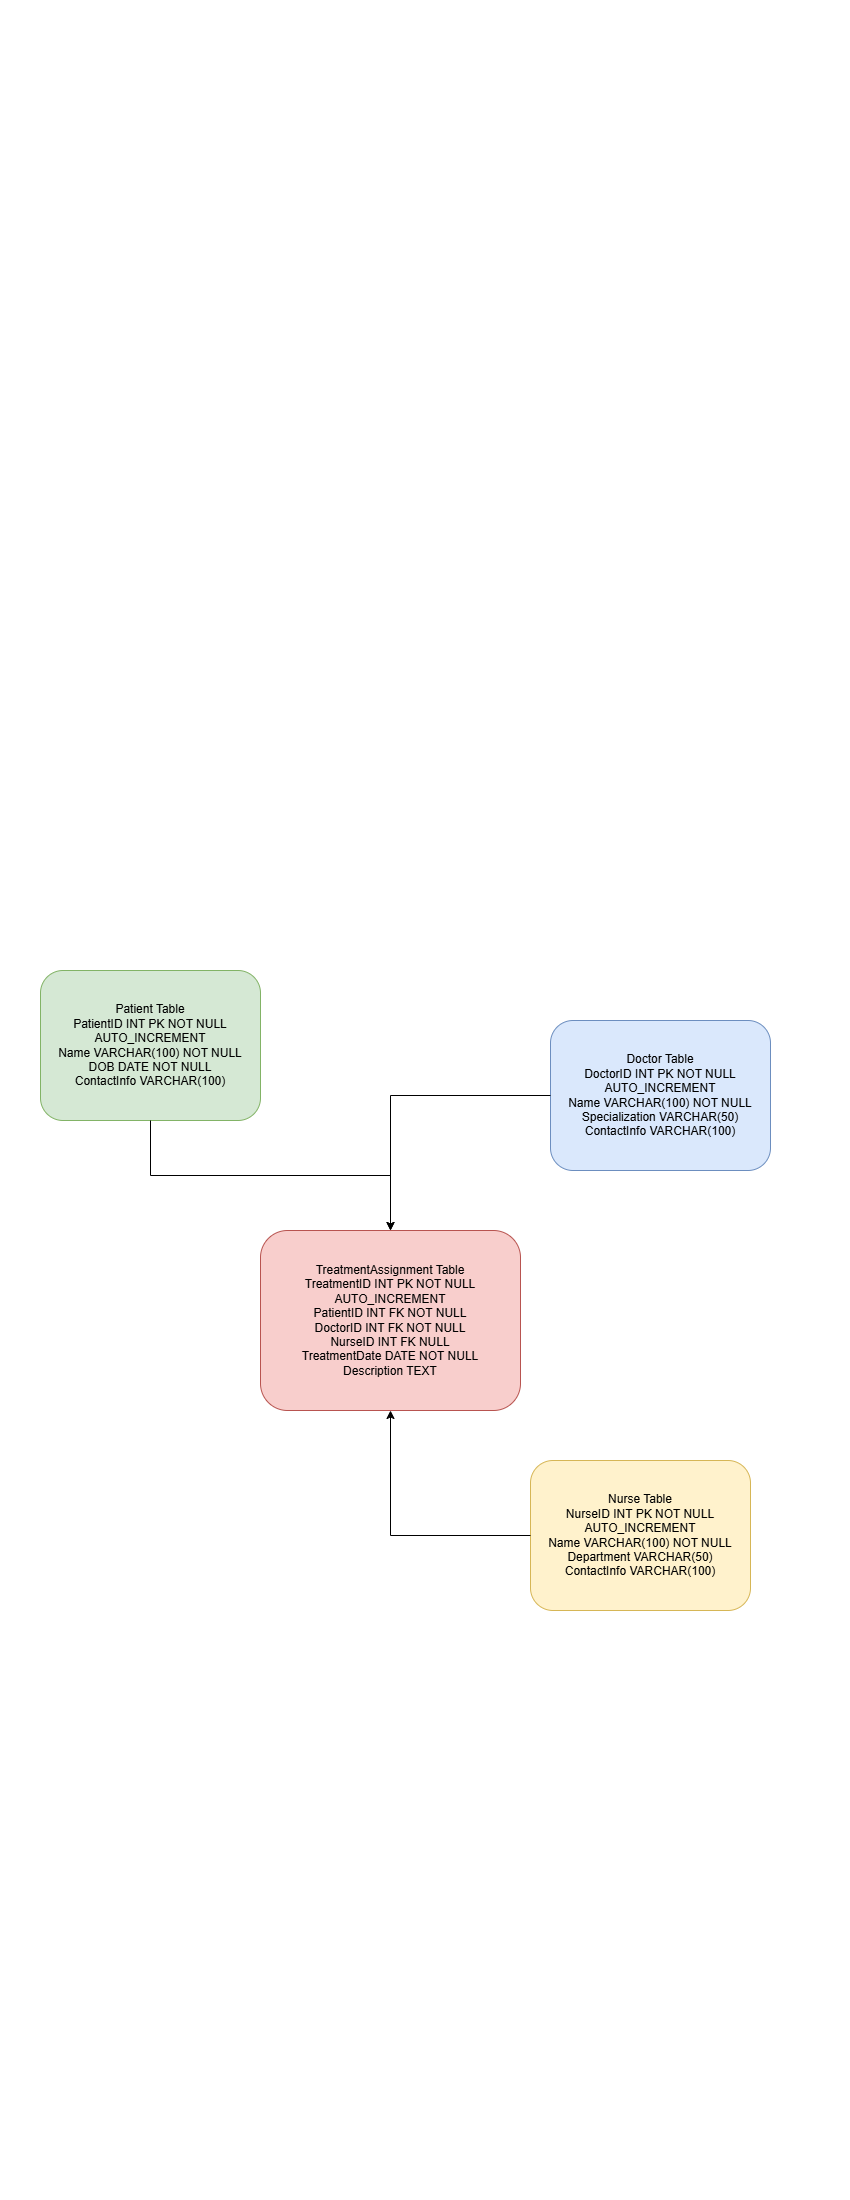

The diagram above was exported from draw.io. Its source (the exported page's mxGraphModel, read from the mxfile embedded in the PNG):
<mxGraphModel dx="786" dy="1551" grid="1" gridSize="10" guides="1" tooltips="1" connect="1" arrows="1" fold="1" page="1" pageScale="1" pageWidth="850" pageHeight="1100" math="0" shadow="0">
  <root>
    <mxCell id="0" />
    <mxCell id="1" parent="0" />
    <mxCell id="qGQtdJlKgRnDsHmVthd--1" value="Patient Table&#10;PatientID INT PK NOT NULL AUTO_INCREMENT&#10;Name VARCHAR(100) NOT NULL&#10;DOB DATE NOT NULL&#10;ContactInfo VARCHAR(100)" style="rounded=1;whiteSpace=wrap;html=1;fillColor=#d5e8d4;strokeColor=#82b366;" vertex="1" parent="1">
      <mxGeometry x="40" y="-130" width="220" height="150" as="geometry" />
    </mxCell>
    <mxCell id="qGQtdJlKgRnDsHmVthd--2" value="Doctor Table&#10;DoctorID INT PK NOT NULL AUTO_INCREMENT&#10;Name VARCHAR(100) NOT NULL&#10;Specialization VARCHAR(50)&#10;ContactInfo VARCHAR(100)" style="rounded=1;whiteSpace=wrap;html=1;fillColor=#dae8fc;strokeColor=#6c8ebf;" vertex="1" parent="1">
      <mxGeometry x="550" y="-80" width="220" height="150" as="geometry" />
    </mxCell>
    <mxCell id="qGQtdJlKgRnDsHmVthd--3" value="Nurse Table&#10;NurseID INT PK NOT NULL AUTO_INCREMENT&#10;Name VARCHAR(100) NOT NULL&#10;Department VARCHAR(50)&#10;ContactInfo VARCHAR(100)" style="rounded=1;whiteSpace=wrap;html=1;fillColor=#fff2cc;strokeColor=#d6b656;" vertex="1" parent="1">
      <mxGeometry x="530" y="360" width="220" height="150" as="geometry" />
    </mxCell>
    <mxCell id="qGQtdJlKgRnDsHmVthd--4" value="TreatmentAssignment Table&#10;TreatmentID INT PK NOT NULL AUTO_INCREMENT&#10;PatientID INT FK NOT NULL&#10;DoctorID INT FK NOT NULL&#10;NurseID INT FK NULL&#10;TreatmentDate DATE NOT NULL&#10;Description TEXT" style="rounded=1;whiteSpace=wrap;html=1;fillColor=#f8cecc;strokeColor=#b85450;" vertex="1" parent="1">
      <mxGeometry x="260" y="130" width="260" height="180" as="geometry" />
    </mxCell>
    <mxCell id="qGQtdJlKgRnDsHmVthd--5" style="edgeStyle=orthogonalEdgeStyle;rounded=0;orthogonalLoop=1;jettySize=auto;html=1;strokeColor=#000000;" edge="1" parent="1" source="qGQtdJlKgRnDsHmVthd--1" target="qGQtdJlKgRnDsHmVthd--4">
      <mxGeometry relative="1" as="geometry" />
    </mxCell>
    <mxCell id="qGQtdJlKgRnDsHmVthd--6" style="edgeStyle=orthogonalEdgeStyle;rounded=0;orthogonalLoop=1;jettySize=auto;html=1;strokeColor=#000000;" edge="1" parent="1" source="qGQtdJlKgRnDsHmVthd--2" target="qGQtdJlKgRnDsHmVthd--4">
      <mxGeometry relative="1" as="geometry" />
    </mxCell>
    <mxCell id="qGQtdJlKgRnDsHmVthd--7" style="edgeStyle=orthogonalEdgeStyle;rounded=0;orthogonalLoop=1;jettySize=auto;html=1;strokeColor=#000000;" edge="1" parent="1" source="qGQtdJlKgRnDsHmVthd--3" target="qGQtdJlKgRnDsHmVthd--4">
      <mxGeometry relative="1" as="geometry" />
    </mxCell>
  </root>
</mxGraphModel>